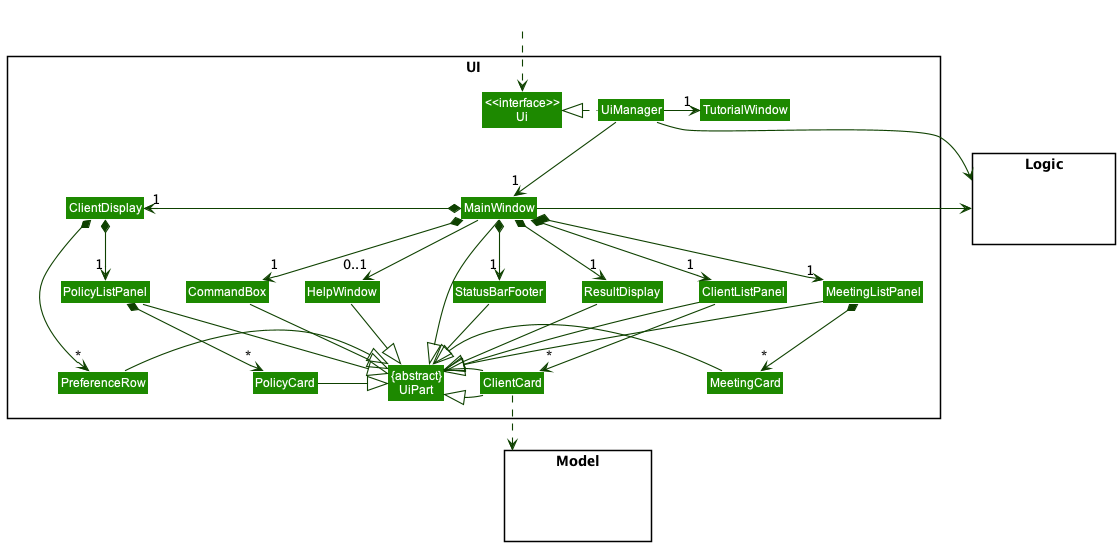

The diagram above was rendered by PlantUML. Its source (embedded in the PNG):
@startuml
!include style.puml
skinparam arrowThickness 1.1
skinparam arrowColor UI_COLOR_T4
skinparam classBackgroundColor UI_COLOR

package UI <<Rectangle>>{
Class "<<interface>>\nUi" as Ui
Class "{abstract}\nUiPart" as UiPart
Class UiManager
Class MainWindow
Class HelpWindow
Class ResultDisplay
Class ClientListPanel
Class ClientCard
Class StatusBarFooter
Class CommandBox
Class ClientDisplay
Class MeetingCard
Class MeetingListPanel
Class PolicyCard
Class PolicyListPanel
Class PreferenceRow
Class TutorialWindow
}

package Model <<Rectangle>> {
Class HiddenModel #FFFFFF
}

package Logic <<Rectangle>> {
Class HiddenLogic #FFFFFF
}

Class HiddenOutside #FFFFFF
HiddenOutside ..> Ui

UiManager .left.|> Ui
UiManager -down-> "1" MainWindow
UiManager -right-> "1" TutorialWindow

MainWindow *-down-> "1" CommandBox
MainWindow *-down-> "1" ResultDisplay
MainWindow *-down-> "1" ClientListPanel
MainWindow *-down-> "1" StatusBarFooter
MainWindow *-left-> "1" ClientDisplay
MainWindow *-right-> "1" MeetingListPanel
ClientDisplay *--> "1" PolicyListPanel
ClientDisplay *--> "*" PreferenceRow
PolicyListPanel *--> "*" PolicyCard
MainWindow --> "0..1" HelpWindow
MeetingListPanel *--> "*" MeetingCard

ClientListPanel -down-> "*" ClientCard

MainWindow -left-|> UiPart

ResultDisplay --|> UiPart
CommandBox --|> UiPart
ClientListPanel --|> UiPart
ClientCard --|> UiPart
StatusBarFooter --|> UiPart
HelpWindow --|> UiPart
PolicyListPanel -|> UiPart
PolicyCard -|> UiPart
MeetingListPanel -|> UiPart
MeetingCard -|> UiPart
ClientCard -|> UiPart
PreferenceRow -|> UiPart

ClientCard ..> Model
UiManager -right-> Logic
MainWindow -left-> Logic

ClientListPanel -[hidden]left- HelpWindow
HelpWindow -[hidden]left- CommandBox
CommandBox -[hidden]left- ResultDisplay
ResultDisplay -[hidden]left- StatusBarFooter

MainWindow -[hidden]-|> UiPart
@enduml